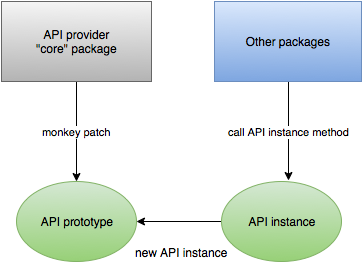

The diagram above was exported from draw.io. Its source (the exported page's mxGraphModel, read from the mxfile embedded in the PNG):
<mxGraphModel dx="954" dy="495" grid="1" gridSize="10" guides="1" tooltips="1" connect="1" arrows="1" fold="1" page="1" pageScale="1" pageWidth="826" pageHeight="1169" background="#ffffff" math="0">
  <root>
    <mxCell id="0" />
    <mxCell id="1" parent="0" />
    <mxCell id="4" value="monkey patch&lt;br&gt;" style="edgeStyle=orthogonalEdgeStyle;rounded=0;html=1;jettySize=auto;orthogonalLoop=1;" edge="1" parent="1" source="2" target="3">
      <mxGeometry relative="1" as="geometry" />
    </mxCell>
    <mxCell id="2" value="API provider&lt;br&gt;&quot;core&quot; package&lt;br&gt;" style="whiteSpace=wrap;html=1;plain-gray" vertex="1" parent="1">
      <mxGeometry x="80" y="60" width="150" height="80" as="geometry" />
    </mxCell>
    <mxCell id="3" value="API prototype&lt;br&gt;" style="ellipse;whiteSpace=wrap;html=1;plain-green" vertex="1" parent="1">
      <mxGeometry x="95" y="240" width="120" height="80" as="geometry" />
    </mxCell>
    <mxCell id="10" style="edgeStyle=orthogonalEdgeStyle;rounded=0;html=1;entryX=1;entryY=0.5;jettySize=auto;orthogonalLoop=1;" edge="1" parent="1" source="5" target="3">
      <mxGeometry relative="1" as="geometry" />
    </mxCell>
    <mxCell id="11" value="new API instance&lt;br&gt;" style="text;html=1;resizable=0;points=[];;align=center;verticalAlign=middle;labelBackgroundColor=#ffffff;" vertex="1" connectable="0" parent="10">
      <mxGeometry x="0.0353" y="1" relative="1" as="geometry">
        <mxPoint x="4" y="29" as="offset" />
      </mxGeometry>
    </mxCell>
    <mxCell id="5" value="API instance&lt;br&gt;" style="ellipse;whiteSpace=wrap;html=1;plain-green" vertex="1" parent="1">
      <mxGeometry x="300" y="240" width="120" height="80" as="geometry" />
    </mxCell>
    <mxCell id="7" value="call API instance method&lt;br&gt;" style="edgeStyle=orthogonalEdgeStyle;rounded=0;html=1;entryX=0.558;entryY=-0.012;entryPerimeter=0;jettySize=auto;orthogonalLoop=1;" edge="1" parent="1" source="6" target="5">
      <mxGeometry relative="1" as="geometry" />
    </mxCell>
    <mxCell id="6" value="Other packages&lt;br&gt;" style="whiteSpace=wrap;html=1;plain-blue" vertex="1" parent="1">
      <mxGeometry x="293" y="60" width="147" height="80" as="geometry" />
    </mxCell>
  </root>
</mxGraphModel>